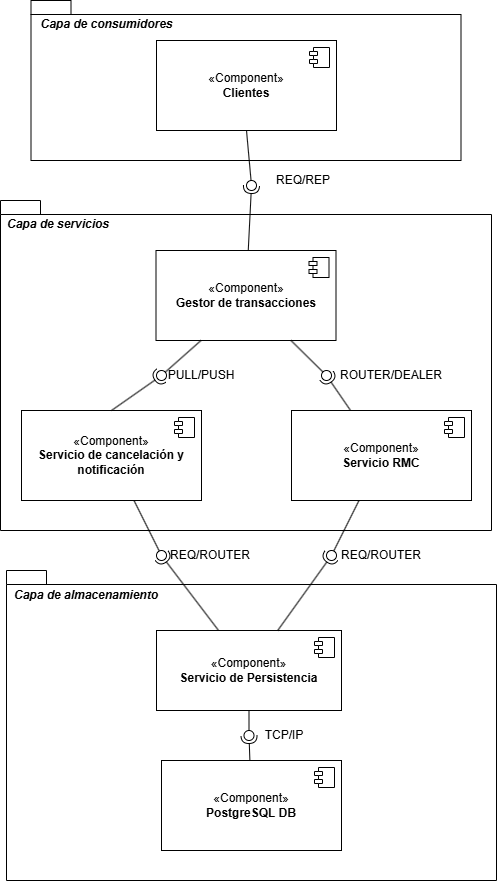

The diagram above was exported from draw.io. Its source (the exported page's mxGraphModel, read from the mxfile embedded in the PNG):
<mxGraphModel dx="1354" dy="2209" grid="1" gridSize="10" guides="1" tooltips="1" connect="1" arrows="1" fold="1" page="1" pageScale="1" pageWidth="827" pageHeight="1169" math="0" shadow="0">
  <root>
    <mxCell id="0" />
    <mxCell id="1" parent="0" />
    <mxCell id="fcw3EtQ5AJUnZ-C-HVQ6-9" connectable="0" parent="1" style="group" value="" vertex="1">
      <mxGeometry height="300" width="490" x="169" y="70" as="geometry" />
    </mxCell>
    <mxCell id="z2wdElN88D8BzN7WGLYy-20" parent="fcw3EtQ5AJUnZ-C-HVQ6-9" style="shape=folder;fontStyle=1;spacingTop=10;tabWidth=40;tabHeight=14;tabPosition=left;html=1;whiteSpace=wrap;" value="&lt;span style=&quot;color: rgba(0, 0, 0, 0); font-family: monospace; font-size: 1px; font-weight: 400; text-align: start; white-space: nowrap;&quot;&gt;CASDF&lt;/span&gt;" vertex="1">
      <mxGeometry height="310" width="490" x="-4" y="-10" as="geometry" />
    </mxCell>
    <mxCell id="z2wdElN88D8BzN7WGLYy-21" parent="fcw3EtQ5AJUnZ-C-HVQ6-9" style="html=1;dropTarget=0;whiteSpace=wrap;" value="«Component»&lt;br&gt;&lt;b&gt;Servicio de Persistencia&lt;/b&gt;" vertex="1">
      <mxGeometry height="80" width="185" x="146" y="50" as="geometry" />
    </mxCell>
    <mxCell id="z2wdElN88D8BzN7WGLYy-22" parent="z2wdElN88D8BzN7WGLYy-21" style="shape=module;jettyWidth=8;jettyHeight=4;" value="" vertex="1">
      <mxGeometry height="20" relative="1" width="20" x="1" as="geometry">
        <mxPoint x="-27" y="7" as="offset" />
      </mxGeometry>
    </mxCell>
    <mxCell id="fcw3EtQ5AJUnZ-C-HVQ6-1" parent="fcw3EtQ5AJUnZ-C-HVQ6-9" style="html=1;dropTarget=0;whiteSpace=wrap;" value="«Component»&lt;br&gt;&lt;b&gt;Postgre&lt;/b&gt;&lt;b style=&quot;background-color: transparent; color: light-dark(rgb(0, 0, 0), rgb(255, 255, 255));&quot;&gt;SQL DB&lt;/b&gt;" vertex="1">
      <mxGeometry height="90" width="180" x="151" y="180" as="geometry" />
    </mxCell>
    <mxCell id="fcw3EtQ5AJUnZ-C-HVQ6-2" parent="fcw3EtQ5AJUnZ-C-HVQ6-1" style="shape=module;jettyWidth=8;jettyHeight=4;" value="" vertex="1">
      <mxGeometry height="20" relative="1" width="20" x="1" as="geometry">
        <mxPoint x="-27" y="7" as="offset" />
      </mxGeometry>
    </mxCell>
    <mxCell id="fcw3EtQ5AJUnZ-C-HVQ6-30" edge="1" parent="fcw3EtQ5AJUnZ-C-HVQ6-9" source="fcw3EtQ5AJUnZ-C-HVQ6-1" style="rounded=0;orthogonalLoop=1;jettySize=auto;html=1;endArrow=halfCircle;endFill=0;endSize=6;strokeWidth=1;sketch=0;" target="fcw3EtQ5AJUnZ-C-HVQ6-32" value="">
      <mxGeometry relative="1" as="geometry">
        <mxPoint x="91" y="165" as="sourcePoint" />
      </mxGeometry>
    </mxCell>
    <mxCell id="fcw3EtQ5AJUnZ-C-HVQ6-31" edge="1" parent="fcw3EtQ5AJUnZ-C-HVQ6-9" source="z2wdElN88D8BzN7WGLYy-21" style="rounded=0;orthogonalLoop=1;jettySize=auto;html=1;endArrow=oval;endFill=0;sketch=0;sourcePerimeterSpacing=0;targetPerimeterSpacing=0;endSize=10;" target="fcw3EtQ5AJUnZ-C-HVQ6-32" value="">
      <mxGeometry relative="1" as="geometry">
        <mxPoint x="51" y="165" as="sourcePoint" />
      </mxGeometry>
    </mxCell>
    <mxCell id="fcw3EtQ5AJUnZ-C-HVQ6-32" parent="fcw3EtQ5AJUnZ-C-HVQ6-9" style="ellipse;whiteSpace=wrap;html=1;align=center;aspect=fixed;fillColor=none;strokeColor=none;resizable=0;perimeter=centerPerimeter;rotatable=0;allowArrows=0;points=[];outlineConnect=1;" value="" vertex="1">
      <mxGeometry height="10" width="10" x="233.5" y="150" as="geometry" />
    </mxCell>
    <mxCell id="Znpx1A8ofaAxNU-6Do_o-19" parent="fcw3EtQ5AJUnZ-C-HVQ6-9" style="text;html=1;whiteSpace=wrap;strokeColor=none;fillColor=none;align=center;verticalAlign=middle;rounded=0;" value="TCP/IP" vertex="1">
      <mxGeometry height="30" width="60" x="243.5" y="140" as="geometry" />
    </mxCell>
    <mxCell id="Znpx1A8ofaAxNU-6Do_o-21" parent="fcw3EtQ5AJUnZ-C-HVQ6-9" style="text;html=1;whiteSpace=wrap;strokeColor=none;fillColor=none;align=center;verticalAlign=middle;rounded=0;" value="REQ/ROUTER" vertex="1">
      <mxGeometry height="30" width="60" x="170" y="-40" as="geometry" />
    </mxCell>
    <mxCell id="z2wdElN88D8BzN7WGLYy-23" parent="fcw3EtQ5AJUnZ-C-HVQ6-9" style="text;html=1;whiteSpace=wrap;strokeColor=none;fillColor=none;align=center;verticalAlign=middle;rounded=0;fontStyle=3" value="Capa de almacenamiento" vertex="1">
      <mxGeometry height="20" width="160" x="-4" y="5" as="geometry" />
    </mxCell>
    <mxCell id="GHMWkueEzhZL-s8BJfCF-1" parent="1" style="shape=folder;fontStyle=1;spacingTop=10;tabWidth=40;tabHeight=14;tabPosition=left;html=1;whiteSpace=wrap;" value="" vertex="1">
      <mxGeometry height="330" width="491" x="159" y="-310" as="geometry" />
    </mxCell>
    <mxCell id="GHMWkueEzhZL-s8BJfCF-2" parent="1" style="html=1;dropTarget=0;whiteSpace=wrap;" value="«Component»&lt;br&gt;&lt;b&gt;Servicio de cancelación y notificación&lt;/b&gt;" vertex="1">
      <mxGeometry height="90" width="180" x="180" y="-100" as="geometry" />
    </mxCell>
    <mxCell id="GHMWkueEzhZL-s8BJfCF-3" parent="GHMWkueEzhZL-s8BJfCF-2" style="shape=module;jettyWidth=8;jettyHeight=4;" value="" vertex="1">
      <mxGeometry height="20" relative="1" width="20" x="1" as="geometry">
        <mxPoint x="-27" y="7" as="offset" />
      </mxGeometry>
    </mxCell>
    <mxCell id="GHMWkueEzhZL-s8BJfCF-4" parent="1" style="html=1;dropTarget=0;whiteSpace=wrap;" value="«Component»&lt;br&gt;&lt;b&gt;Servicio RMC&lt;/b&gt;" vertex="1">
      <mxGeometry height="90" width="180" x="450" y="-100" as="geometry" />
    </mxCell>
    <mxCell id="GHMWkueEzhZL-s8BJfCF-5" parent="GHMWkueEzhZL-s8BJfCF-4" style="shape=module;jettyWidth=8;jettyHeight=4;" value="" vertex="1">
      <mxGeometry height="20" relative="1" width="20" x="1" as="geometry">
        <mxPoint x="-27" y="7" as="offset" />
      </mxGeometry>
    </mxCell>
    <mxCell id="GHMWkueEzhZL-s8BJfCF-6" parent="1" style="html=1;dropTarget=0;whiteSpace=wrap;" value="«Component»&lt;br&gt;&lt;b&gt;Gestor de transacciones&lt;/b&gt;" vertex="1">
      <mxGeometry height="90" width="180" x="314.5" y="-260" as="geometry" />
    </mxCell>
    <mxCell id="GHMWkueEzhZL-s8BJfCF-7" parent="GHMWkueEzhZL-s8BJfCF-6" style="shape=module;jettyWidth=8;jettyHeight=4;" value="" vertex="1">
      <mxGeometry height="20" relative="1" width="20" x="1" as="geometry">
        <mxPoint x="-27" y="7" as="offset" />
      </mxGeometry>
    </mxCell>
    <mxCell id="Znpx1A8ofaAxNU-6Do_o-2" parent="1" style="shape=folder;fontStyle=1;spacingTop=10;tabWidth=40;tabHeight=14;tabPosition=left;html=1;whiteSpace=wrap;" value="" vertex="1">
      <mxGeometry height="160" width="430" x="189.5" y="-510" as="geometry" />
    </mxCell>
    <mxCell id="Znpx1A8ofaAxNU-6Do_o-3" parent="1" style="html=1;dropTarget=0;whiteSpace=wrap;" value="«Component»&lt;br&gt;&lt;b&gt;Clientes&lt;/b&gt;" vertex="1">
      <mxGeometry height="90" width="180" x="315" y="-470" as="geometry" />
    </mxCell>
    <mxCell id="Znpx1A8ofaAxNU-6Do_o-4" parent="Znpx1A8ofaAxNU-6Do_o-3" style="shape=module;jettyWidth=8;jettyHeight=4;" value="" vertex="1">
      <mxGeometry height="20" relative="1" width="20" x="1" as="geometry">
        <mxPoint x="-27" y="7" as="offset" />
      </mxGeometry>
    </mxCell>
    <mxCell id="Znpx1A8ofaAxNU-6Do_o-5" parent="1" style="text;html=1;whiteSpace=wrap;strokeColor=none;fillColor=none;align=center;verticalAlign=middle;rounded=0;" value="&lt;b&gt;&lt;i&gt;Capa de consumidores&lt;/i&gt;&lt;/b&gt;" vertex="1">
      <mxGeometry height="20" width="150.5" x="189.5" y="-496" as="geometry" />
    </mxCell>
    <mxCell id="Znpx1A8ofaAxNU-6Do_o-9" parent="1" style="ellipse;whiteSpace=wrap;html=1;align=center;aspect=fixed;fillColor=none;strokeColor=none;resizable=0;perimeter=centerPerimeter;rotatable=0;allowArrows=0;points=[];outlineConnect=1;" value="" vertex="1">
      <mxGeometry height="10" width="10" x="295" y="-170" as="geometry" />
    </mxCell>
    <mxCell id="fcw3EtQ5AJUnZ-C-HVQ6-14" edge="1" parent="1" source="GHMWkueEzhZL-s8BJfCF-2" style="rounded=0;orthogonalLoop=1;jettySize=auto;html=1;endArrow=halfCircle;endFill=0;endSize=6;strokeWidth=1;sketch=0;exitX=0.5;exitY=0;exitDx=0;exitDy=0;" target="fcw3EtQ5AJUnZ-C-HVQ6-16" value="">
      <mxGeometry relative="1" as="geometry">
        <mxPoint x="430" y="-135" as="sourcePoint" />
      </mxGeometry>
    </mxCell>
    <mxCell id="fcw3EtQ5AJUnZ-C-HVQ6-15" edge="1" parent="1" source="GHMWkueEzhZL-s8BJfCF-6" style="rounded=0;orthogonalLoop=1;jettySize=auto;html=1;endArrow=oval;endFill=0;sketch=0;sourcePerimeterSpacing=0;targetPerimeterSpacing=0;endSize=10;exitX=0.25;exitY=1;exitDx=0;exitDy=0;" target="fcw3EtQ5AJUnZ-C-HVQ6-16" value="">
      <mxGeometry relative="1" as="geometry">
        <mxPoint x="390" y="-135" as="sourcePoint" />
      </mxGeometry>
    </mxCell>
    <mxCell id="fcw3EtQ5AJUnZ-C-HVQ6-16" parent="1" style="ellipse;whiteSpace=wrap;html=1;align=center;aspect=fixed;fillColor=none;strokeColor=none;resizable=0;perimeter=centerPerimeter;rotatable=0;allowArrows=0;points=[];outlineConnect=1;" value="" vertex="1">
      <mxGeometry height="10" width="10" x="315" y="-140" as="geometry" />
    </mxCell>
    <mxCell id="fcw3EtQ5AJUnZ-C-HVQ6-17" edge="1" parent="1" source="GHMWkueEzhZL-s8BJfCF-4" style="rounded=0;orthogonalLoop=1;jettySize=auto;html=1;endArrow=halfCircle;endFill=0;endSize=6;strokeWidth=1;sketch=0;" target="fcw3EtQ5AJUnZ-C-HVQ6-19" value="">
      <mxGeometry relative="1" as="geometry">
        <mxPoint x="530" y="-135" as="sourcePoint" />
      </mxGeometry>
    </mxCell>
    <mxCell id="fcw3EtQ5AJUnZ-C-HVQ6-18" edge="1" parent="1" source="GHMWkueEzhZL-s8BJfCF-6" style="rounded=0;orthogonalLoop=1;jettySize=auto;html=1;endArrow=oval;endFill=0;sketch=0;sourcePerimeterSpacing=0;targetPerimeterSpacing=0;endSize=10;exitX=0.75;exitY=1;exitDx=0;exitDy=0;" target="fcw3EtQ5AJUnZ-C-HVQ6-19" value="">
      <mxGeometry relative="1" as="geometry">
        <mxPoint x="490" y="-135" as="sourcePoint" />
      </mxGeometry>
    </mxCell>
    <mxCell id="fcw3EtQ5AJUnZ-C-HVQ6-19" parent="1" style="ellipse;whiteSpace=wrap;html=1;align=center;aspect=fixed;fillColor=none;strokeColor=none;resizable=0;perimeter=centerPerimeter;rotatable=0;allowArrows=0;points=[];outlineConnect=1;" value="" vertex="1">
      <mxGeometry height="10" width="10" x="480" y="-140" as="geometry" />
    </mxCell>
    <mxCell id="Znpx1A8ofaAxNU-6Do_o-13" edge="1" parent="1" source="GHMWkueEzhZL-s8BJfCF-6" style="rounded=0;orthogonalLoop=1;jettySize=auto;html=1;endArrow=halfCircle;endFill=0;endSize=6;strokeWidth=1;sketch=0;" value="">
      <mxGeometry relative="1" as="geometry">
        <mxPoint x="430" y="-315" as="sourcePoint" />
        <mxPoint x="410" y="-325" as="targetPoint" />
      </mxGeometry>
    </mxCell>
    <mxCell id="Znpx1A8ofaAxNU-6Do_o-14" edge="1" parent="1" source="Znpx1A8ofaAxNU-6Do_o-3" style="rounded=0;orthogonalLoop=1;jettySize=auto;html=1;endArrow=oval;endFill=0;sketch=0;sourcePerimeterSpacing=0;targetPerimeterSpacing=0;endSize=10;exitX=0.5;exitY=1;exitDx=0;exitDy=0;" value="">
      <mxGeometry relative="1" as="geometry">
        <mxPoint x="390" y="-315" as="sourcePoint" />
        <mxPoint x="410" y="-325" as="targetPoint" />
      </mxGeometry>
    </mxCell>
    <mxCell id="fcw3EtQ5AJUnZ-C-HVQ6-21" edge="1" parent="1" source="z2wdElN88D8BzN7WGLYy-21" style="rounded=0;orthogonalLoop=1;jettySize=auto;html=1;endArrow=halfCircle;endFill=0;endSize=6;strokeWidth=1;sketch=0;" target="fcw3EtQ5AJUnZ-C-HVQ6-23" value="">
      <mxGeometry relative="1" as="geometry">
        <mxPoint x="340" y="45" as="sourcePoint" />
      </mxGeometry>
    </mxCell>
    <mxCell id="fcw3EtQ5AJUnZ-C-HVQ6-22" edge="1" parent="1" source="GHMWkueEzhZL-s8BJfCF-2" style="rounded=0;orthogonalLoop=1;jettySize=auto;html=1;endArrow=oval;endFill=0;sketch=0;sourcePerimeterSpacing=0;targetPerimeterSpacing=0;endSize=10;" target="fcw3EtQ5AJUnZ-C-HVQ6-23" value="">
      <mxGeometry relative="1" as="geometry">
        <mxPoint x="300" y="45" as="sourcePoint" />
      </mxGeometry>
    </mxCell>
    <mxCell id="fcw3EtQ5AJUnZ-C-HVQ6-23" parent="1" style="ellipse;whiteSpace=wrap;html=1;align=center;aspect=fixed;fillColor=none;strokeColor=none;resizable=0;perimeter=centerPerimeter;rotatable=0;allowArrows=0;points=[];outlineConnect=1;" value="" vertex="1">
      <mxGeometry height="10" width="10" x="315" y="40" as="geometry" />
    </mxCell>
    <mxCell id="fcw3EtQ5AJUnZ-C-HVQ6-27" edge="1" parent="1" source="z2wdElN88D8BzN7WGLYy-21" style="rounded=0;orthogonalLoop=1;jettySize=auto;html=1;endArrow=halfCircle;endFill=0;endSize=6;strokeWidth=1;sketch=0;" target="fcw3EtQ5AJUnZ-C-HVQ6-29" value="">
      <mxGeometry relative="1" as="geometry">
        <mxPoint x="560" y="55" as="sourcePoint" />
      </mxGeometry>
    </mxCell>
    <mxCell id="fcw3EtQ5AJUnZ-C-HVQ6-28" edge="1" parent="1" source="GHMWkueEzhZL-s8BJfCF-4" style="rounded=0;orthogonalLoop=1;jettySize=auto;html=1;endArrow=oval;endFill=0;sketch=0;sourcePerimeterSpacing=0;targetPerimeterSpacing=0;endSize=10;" target="fcw3EtQ5AJUnZ-C-HVQ6-29" value="">
      <mxGeometry relative="1" as="geometry">
        <mxPoint x="520" y="55" as="sourcePoint" />
      </mxGeometry>
    </mxCell>
    <mxCell id="fcw3EtQ5AJUnZ-C-HVQ6-29" parent="1" style="ellipse;whiteSpace=wrap;html=1;align=center;aspect=fixed;fillColor=none;strokeColor=none;resizable=0;perimeter=centerPerimeter;rotatable=0;allowArrows=0;points=[];outlineConnect=1;" value="" vertex="1">
      <mxGeometry height="10" width="10" x="485" y="40" as="geometry" />
    </mxCell>
    <mxCell id="fcw3EtQ5AJUnZ-C-HVQ6-35" parent="1" style="text;html=1;whiteSpace=wrap;strokeColor=none;fillColor=none;align=center;verticalAlign=middle;rounded=0;" value="REQ/REP" vertex="1">
      <mxGeometry height="20" width="96" x="414" y="-340" as="geometry" />
    </mxCell>
    <mxCell id="Znpx1A8ofaAxNU-6Do_o-16" parent="1" style="text;html=1;whiteSpace=wrap;strokeColor=none;fillColor=none;align=center;verticalAlign=middle;rounded=0;" value="ROUTER/DEALER" vertex="1">
      <mxGeometry height="30" width="60" x="520" y="-150" as="geometry" />
    </mxCell>
    <mxCell id="Znpx1A8ofaAxNU-6Do_o-17" parent="1" style="text;html=1;whiteSpace=wrap;strokeColor=none;fillColor=none;align=center;verticalAlign=middle;rounded=0;" value="PULL/PUSH" vertex="1">
      <mxGeometry height="30" width="60" x="330" y="-150" as="geometry" />
    </mxCell>
    <mxCell id="Znpx1A8ofaAxNU-6Do_o-22" parent="1" style="text;html=1;whiteSpace=wrap;strokeColor=none;fillColor=none;align=center;verticalAlign=middle;rounded=0;" value="REQ/ROUTER" vertex="1">
      <mxGeometry height="30" width="60" x="510" y="30" as="geometry" />
    </mxCell>
    <mxCell id="fcw3EtQ5AJUnZ-C-HVQ6-37" parent="1" style="text;html=1;whiteSpace=wrap;strokeColor=none;fillColor=none;align=center;verticalAlign=middle;rounded=0;" value="&lt;b&gt;&lt;i&gt;Capa de servicios&lt;/i&gt;&lt;/b&gt;" vertex="1">
      <mxGeometry height="20" width="116.5" x="159" y="-296" as="geometry" />
    </mxCell>
  </root>
</mxGraphModel>